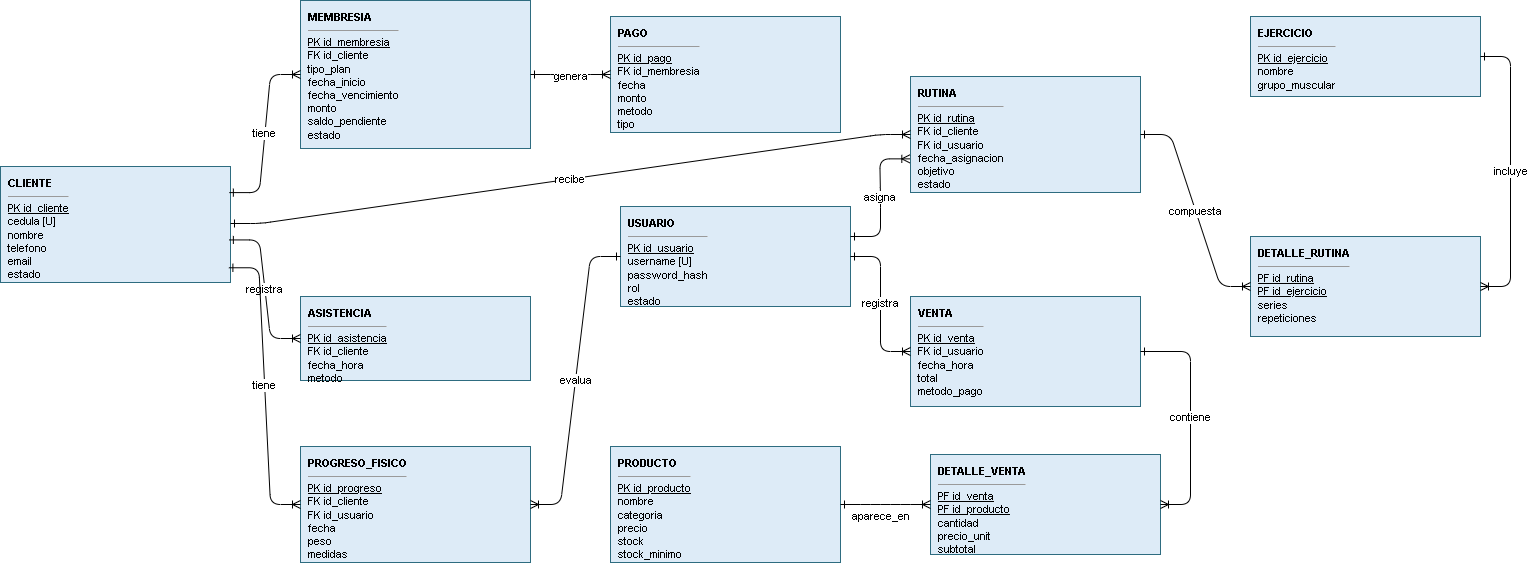

The diagram above was exported from draw.io. Its source (the exported page's mxGraphModel, read from the mxfile embedded in the PNG):
<mxGraphModel dx="1075" dy="763" grid="1" gridSize="10" guides="1" tooltips="1" connect="1" arrows="1" fold="1" page="1" pageScale="1" pageWidth="1600" pageHeight="1100" math="0" shadow="0">
  <root>
    <mxCell id="0" />
    <mxCell id="1" parent="0" />
    <mxCell id="ER_CLI" value="&lt;b&gt;CLIENTE&lt;/b&gt;&lt;hr size=1&gt;&lt;u&gt;PK id_cliente&lt;/u&gt;&lt;br&gt;cedula [U]&lt;br&gt;nombre&lt;br&gt;telefono&lt;br&gt;email&lt;br&gt;estado" style="rounded=0;whiteSpace=wrap;html=1;fillColor=#DDEBF7;strokeColor=#2E6C80;align=left;verticalAlign=top;spacingLeft=6;spacingTop=4;fontSize=11;" parent="1" vertex="1">
      <mxGeometry x="40" y="190" width="230" height="116" as="geometry" />
    </mxCell>
    <mxCell id="ER_USU" value="&lt;b&gt;USUARIO&lt;/b&gt;&lt;hr size=1&gt;&lt;u&gt;PK id_usuario&lt;/u&gt;&lt;br&gt;username [U]&lt;br&gt;password_hash&lt;br&gt;rol&lt;br&gt;estado" style="rounded=0;whiteSpace=wrap;html=1;fillColor=#DDEBF7;strokeColor=#2E6C80;align=left;verticalAlign=top;spacingLeft=6;spacingTop=4;fontSize=11;" parent="1" vertex="1">
      <mxGeometry x="660" y="230" width="230" height="100" as="geometry" />
    </mxCell>
    <mxCell id="ER_MEM" value="&lt;b&gt;MEMBRESIA&lt;/b&gt;&lt;hr size=1&gt;&lt;u&gt;PK id_membresia&lt;/u&gt;&lt;br&gt;FK id_cliente&lt;br&gt;tipo_plan&lt;br&gt;fecha_inicio&lt;br&gt;fecha_vencimiento&lt;br&gt;monto&lt;br&gt;saldo_pendiente&lt;br&gt;estado" style="rounded=0;whiteSpace=wrap;html=1;fillColor=#DDEBF7;strokeColor=#2E6C80;align=left;verticalAlign=top;spacingLeft=6;spacingTop=4;fontSize=11;" parent="1" vertex="1">
      <mxGeometry x="340" y="24" width="230" height="148" as="geometry" />
    </mxCell>
    <mxCell id="ER_PAG" value="&lt;b&gt;PAGO&lt;/b&gt;&lt;hr size=1&gt;&lt;u&gt;PK id_pago&lt;/u&gt;&lt;br&gt;FK id_membresia&lt;br&gt;fecha&lt;br&gt;monto&lt;br&gt;metodo&lt;br&gt;tipo" style="rounded=0;whiteSpace=wrap;html=1;fillColor=#DDEBF7;strokeColor=#2E6C80;align=left;verticalAlign=top;spacingLeft=6;spacingTop=4;fontSize=11;" parent="1" vertex="1">
      <mxGeometry x="650" y="40" width="230" height="116" as="geometry" />
    </mxCell>
    <mxCell id="ER_ASI" value="&lt;b&gt;ASISTENCIA&lt;/b&gt;&lt;hr size=1&gt;&lt;u&gt;PK id_asistencia&lt;/u&gt;&lt;br&gt;FK id_cliente&lt;br&gt;fecha_hora&lt;br&gt;metodo" style="rounded=0;whiteSpace=wrap;html=1;fillColor=#DDEBF7;strokeColor=#2E6C80;align=left;verticalAlign=top;spacingLeft=6;spacingTop=4;fontSize=11;" parent="1" vertex="1">
      <mxGeometry x="340" y="320" width="230" height="84" as="geometry" />
    </mxCell>
    <mxCell id="ER_PRO" value="&lt;b&gt;PROGRESO_FISICO&lt;/b&gt;&lt;hr size=1&gt;&lt;u&gt;PK id_progreso&lt;/u&gt;&lt;br&gt;FK id_cliente&lt;br&gt;FK id_usuario&lt;br&gt;fecha&lt;br&gt;peso&lt;br&gt;medidas" style="rounded=0;whiteSpace=wrap;html=1;fillColor=#DDEBF7;strokeColor=#2E6C80;align=left;verticalAlign=top;spacingLeft=6;spacingTop=4;fontSize=11;" parent="1" vertex="1">
      <mxGeometry x="340" y="470" width="230" height="116" as="geometry" />
    </mxCell>
    <mxCell id="ER_PROD" value="&lt;b&gt;PRODUCTO&lt;/b&gt;&lt;hr size=1&gt;&lt;u&gt;PK id_producto&lt;/u&gt;&lt;br&gt;nombre&lt;br&gt;categoria&lt;br&gt;precio&lt;br&gt;stock&lt;br&gt;stock_minimo" style="rounded=0;whiteSpace=wrap;html=1;fillColor=#DDEBF7;strokeColor=#2E6C80;align=left;verticalAlign=top;spacingLeft=6;spacingTop=4;fontSize=11;" parent="1" vertex="1">
      <mxGeometry x="650" y="470" width="230" height="116" as="geometry" />
    </mxCell>
    <mxCell id="ER_VEN" value="&lt;b&gt;VENTA&lt;/b&gt;&lt;hr size=1&gt;&lt;u&gt;PK id_venta&lt;/u&gt;&lt;br&gt;FK id_usuario&lt;br&gt;fecha_hora&lt;br&gt;total&lt;br&gt;metodo_pago" style="rounded=0;whiteSpace=wrap;html=1;fillColor=#DDEBF7;strokeColor=#2E6C80;align=left;verticalAlign=top;spacingLeft=6;spacingTop=4;fontSize=11;" parent="1" vertex="1">
      <mxGeometry x="950" y="320" width="230" height="110" as="geometry" />
    </mxCell>
    <mxCell id="ER_DV" value="&lt;b&gt;DETALLE_VENTA&lt;/b&gt;&lt;hr size=1&gt;&lt;u&gt;PF id_venta&lt;/u&gt;&lt;br&gt;&lt;u&gt;PF id_producto&lt;/u&gt;&lt;br&gt;cantidad&lt;br&gt;precio_unit&lt;br&gt;subtotal" style="rounded=0;whiteSpace=wrap;html=1;fillColor=#DDEBF7;strokeColor=#2E6C80;align=left;verticalAlign=top;spacingLeft=6;spacingTop=4;fontSize=11;" parent="1" vertex="1">
      <mxGeometry x="970" y="478" width="230" height="100" as="geometry" />
    </mxCell>
    <mxCell id="ER_RUT" value="&lt;b&gt;RUTINA&lt;/b&gt;&lt;hr size=1&gt;&lt;u&gt;PK id_rutina&lt;/u&gt;&lt;br&gt;FK id_cliente&lt;br&gt;FK id_usuario&lt;br&gt;fecha_asignacion&lt;br&gt;objetivo&lt;br&gt;estado" style="rounded=0;whiteSpace=wrap;html=1;fillColor=#DDEBF7;strokeColor=#2E6C80;align=left;verticalAlign=top;spacingLeft=6;spacingTop=4;fontSize=11;" parent="1" vertex="1">
      <mxGeometry x="950" y="100" width="230" height="116" as="geometry" />
    </mxCell>
    <mxCell id="ER_EJ" value="&lt;b&gt;EJERCICIO&lt;/b&gt;&lt;hr size=1&gt;&lt;u&gt;PK id_ejercicio&lt;/u&gt;&lt;br&gt;nombre&lt;br&gt;grupo_muscular" style="rounded=0;whiteSpace=wrap;html=1;fillColor=#DDEBF7;strokeColor=#2E6C80;align=left;verticalAlign=top;spacingLeft=6;spacingTop=4;fontSize=11;" parent="1" vertex="1">
      <mxGeometry x="1290" y="40" width="230" height="80" as="geometry" />
    </mxCell>
    <mxCell id="ER_DR" value="&lt;b&gt;DETALLE_RUTINA&lt;/b&gt;&lt;hr size=1&gt;&lt;u&gt;PF id_rutina&lt;/u&gt;&lt;br&gt;&lt;u&gt;PF id_ejercicio&lt;/u&gt;&lt;br&gt;series&lt;br&gt;repeticiones" style="rounded=0;whiteSpace=wrap;html=1;fillColor=#DDEBF7;strokeColor=#2E6C80;align=left;verticalAlign=top;spacingLeft=6;spacingTop=4;fontSize=11;" parent="1" vertex="1">
      <mxGeometry x="1290" y="260" width="230" height="100" as="geometry" />
    </mxCell>
    <mxCell id="e1" value="tiene" style="edgeStyle=entityRelationEdgeStyle;html=1;startArrow=ERone;startFill=0;endArrow=ERoneToMany;endFill=0;exitX=0.995;exitY=0.225;exitDx=0;exitDy=0;exitPerimeter=0;" parent="1" source="ER_CLI" target="ER_MEM" edge="1">
      <mxGeometry relative="1" as="geometry" />
    </mxCell>
    <mxCell id="e2" value="genera" style="edgeStyle=entityRelationEdgeStyle;html=1;startArrow=ERone;startFill=0;endArrow=ERoneToMany;endFill=0;" parent="1" source="ER_MEM" target="ER_PAG" edge="1">
      <mxGeometry y="-2" relative="1" as="geometry">
        <mxPoint as="offset" />
      </mxGeometry>
    </mxCell>
    <mxCell id="e3" value="registra" style="edgeStyle=entityRelationEdgeStyle;html=1;startArrow=ERone;startFill=0;endArrow=ERoneToMany;endFill=0;exitX=0.995;exitY=0.633;exitDx=0;exitDy=0;exitPerimeter=0;" parent="1" source="ER_CLI" target="ER_ASI" edge="1">
      <mxGeometry relative="1" as="geometry" />
    </mxCell>
    <mxCell id="e4" value="tiene" style="edgeStyle=entityRelationEdgeStyle;html=1;startArrow=ERone;startFill=0;endArrow=ERoneToMany;endFill=0;exitX=0.993;exitY=0.873;exitDx=0;exitDy=0;exitPerimeter=0;" parent="1" source="ER_CLI" target="ER_PRO" edge="1">
      <mxGeometry relative="1" as="geometry" />
    </mxCell>
    <mxCell id="e5" value="evalua" style="edgeStyle=entityRelationEdgeStyle;html=1;startArrow=ERone;startFill=0;endArrow=ERoneToMany;endFill=0;" parent="1" source="ER_USU" target="ER_PRO" edge="1">
      <mxGeometry relative="1" as="geometry" />
    </mxCell>
    <mxCell id="e6" value="registra" style="edgeStyle=entityRelationEdgeStyle;html=1;startArrow=ERone;startFill=0;endArrow=ERoneToMany;endFill=0;" parent="1" source="ER_USU" target="ER_VEN" edge="1">
      <mxGeometry relative="1" as="geometry" />
    </mxCell>
    <mxCell id="e7" value="asigna" style="edgeStyle=entityRelationEdgeStyle;html=1;startArrow=ERone;startFill=0;endArrow=ERoneToMany;endFill=0;entryX=-0.003;entryY=0.71;entryDx=0;entryDy=0;entryPerimeter=0;" parent="1" target="ER_RUT" edge="1">
      <mxGeometry relative="1" as="geometry">
        <mxPoint x="890" y="260" as="sourcePoint" />
      </mxGeometry>
    </mxCell>
    <mxCell id="e8" value="recibe" style="edgeStyle=entityRelationEdgeStyle;html=1;startArrow=ERone;startFill=0;endArrow=ERoneToMany;endFill=0;exitX=1;exitY=0.75;exitDx=0;exitDy=0;entryX=0;entryY=0.5;entryDx=0;entryDy=0;" parent="1" edge="1" target="ER_RUT">
      <mxGeometry relative="1" as="geometry">
        <mxPoint x="270" y="247" as="sourcePoint" />
        <mxPoint x="950" y="110" as="targetPoint" />
      </mxGeometry>
    </mxCell>
    <mxCell id="e9" value="contiene" style="edgeStyle=entityRelationEdgeStyle;html=1;startArrow=ERone;startFill=0;endArrow=ERoneToMany;endFill=0;" parent="1" source="ER_VEN" target="ER_DV" edge="1">
      <mxGeometry relative="1" as="geometry" />
    </mxCell>
    <mxCell id="e10" value="aparece_en" style="edgeStyle=entityRelationEdgeStyle;html=1;startArrow=ERone;startFill=0;endArrow=ERoneToMany;endFill=0;" parent="1" source="ER_PROD" target="ER_DV" edge="1">
      <mxGeometry x="-0.1111" y="-12" relative="1" as="geometry">
        <mxPoint as="offset" />
      </mxGeometry>
    </mxCell>
    <mxCell id="e11" value="compuesta" style="edgeStyle=entityRelationEdgeStyle;html=1;startArrow=ERone;startFill=0;endArrow=ERoneToMany;endFill=0;" parent="1" source="ER_RUT" target="ER_DR" edge="1">
      <mxGeometry relative="1" as="geometry" />
    </mxCell>
    <mxCell id="e12" value="incluye" style="edgeStyle=entityRelationEdgeStyle;html=1;startArrow=ERone;startFill=0;endArrow=ERoneToMany;endFill=0;" parent="1" source="ER_EJ" target="ER_DR" edge="1">
      <mxGeometry relative="1" as="geometry" />
    </mxCell>
  </root>
</mxGraphModel>